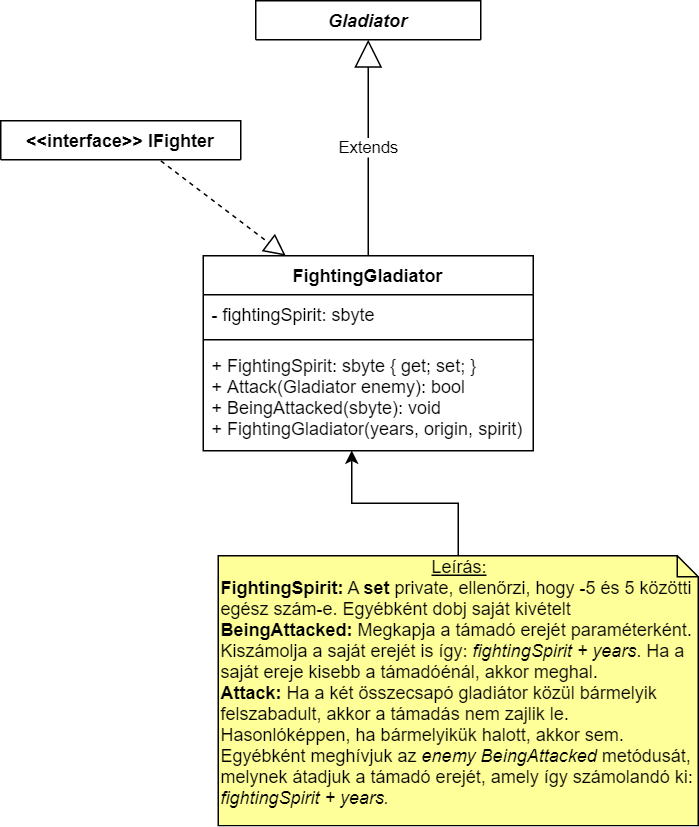

The diagram above was exported from draw.io. Its source (the exported page's mxGraphModel, read from the mxfile embedded in the PNG):
<mxGraphModel dx="1422" dy="713" grid="1" gridSize="10" guides="1" tooltips="1" connect="1" arrows="1" fold="1" page="1" pageScale="1" pageWidth="1169" pageHeight="827" math="0" shadow="0">
  <root>
    <mxCell id="0" />
    <mxCell id="1" parent="0" />
    <mxCell id="2" style="edgeStyle=orthogonalEdgeStyle;rounded=0;orthogonalLoop=1;jettySize=auto;html=1;exitX=0.5;exitY=0;exitDx=0;exitDy=0;exitPerimeter=0;entryX=0.45;entryY=0.998;entryDx=0;entryDy=0;entryPerimeter=0;" edge="1" source="3" target="8" parent="1">
      <mxGeometry relative="1" as="geometry" />
    </mxCell>
    <mxCell id="3" value="&lt;div style=&quot;text-align: center&quot;&gt;&lt;u&gt;Leírás:&lt;/u&gt;&lt;/div&gt;&lt;span&gt;&lt;b&gt;FightingSpirit&lt;/b&gt;&lt;/span&gt;&lt;b&gt;:&lt;/b&gt;&amp;nbsp;A&amp;nbsp;&lt;b&gt;set&lt;/b&gt;&amp;nbsp;private, ellenőrzi, hogy&amp;nbsp;-5 és 5 közötti egész szám-e. Egyébként dobj saját kivételt&lt;br&gt;&lt;b&gt;BeingAttacked:&lt;/b&gt; Megkapja a támadó erejét paraméterként. Kiszámolja a saját erejét is így:&amp;nbsp;&lt;i&gt;fightingSpirit + years&lt;/i&gt;. Ha a saját ereje kisebb a támadóénál, akkor meghal.&lt;br&gt;&lt;b&gt;Attack:&lt;/b&gt;&amp;nbsp;Ha a két összecsapó gladiátor közül bármelyik felszabadult, akkor a támadás nem zajlik le. Hasonlóképpen, ha bármelyikük halott, akkor sem. Egyébként meghívjuk az &lt;i&gt;enemy&lt;/i&gt; &lt;i&gt;BeingAttacked&lt;/i&gt; metódusát, melynek átadjuk a támadó erejét, amely így számolandó ki: &lt;i&gt;fightingSpirit + years.&lt;/i&gt;" style="shape=note;whiteSpace=wrap;html=1;size=14;verticalAlign=top;align=left;spacingTop=-6;fillColor=#FFFF99;" vertex="1" parent="1">
      <mxGeometry x="730" y="550" width="320" height="180" as="geometry" />
    </mxCell>
    <mxCell id="4" value="Extends" style="endArrow=block;endSize=16;endFill=0;html=1;entryX=0.5;entryY=1;entryDx=0;entryDy=0;exitX=0.5;exitY=0;exitDx=0;exitDy=0;" edge="1" source="5" target="10" parent="1">
      <mxGeometry width="160" relative="1" as="geometry">
        <mxPoint x="30" y="740" as="sourcePoint" />
        <mxPoint x="368.93000000000006" y="305.39200000000005" as="targetPoint" />
      </mxGeometry>
    </mxCell>
    <mxCell id="5" value="FightingGladiator" style="swimlane;fontStyle=1;align=center;verticalAlign=top;childLayout=stackLayout;horizontal=1;startSize=26;horizontalStack=0;resizeParent=1;resizeParentMax=0;resizeLast=0;collapsible=1;marginBottom=0;" vertex="1" parent="1">
      <mxGeometry x="720" y="350" width="220" height="130" as="geometry" />
    </mxCell>
    <mxCell id="6" value="- fightingSpirit: sbyte" style="text;strokeColor=none;fillColor=none;align=left;verticalAlign=top;spacingLeft=4;spacingRight=4;overflow=hidden;rotatable=0;points=[[0,0.5],[1,0.5]];portConstraint=eastwest;" vertex="1" parent="5">
      <mxGeometry y="26" width="220" height="26" as="geometry" />
    </mxCell>
    <mxCell id="7" value="" style="line;strokeWidth=1;fillColor=none;align=left;verticalAlign=middle;spacingTop=-1;spacingLeft=3;spacingRight=3;rotatable=0;labelPosition=right;points=[];portConstraint=eastwest;" vertex="1" parent="5">
      <mxGeometry y="52" width="220" height="8" as="geometry" />
    </mxCell>
    <mxCell id="8" value="+ FightingSpirit: sbyte { get; set; }&#10;+ Attack(Gladiator enemy): bool&#10;+ BeingAttacked(sbyte): void&#10;+ FightingGladiator(years, origin, spirit)&#10;" style="text;strokeColor=none;fillColor=none;align=left;verticalAlign=top;spacingLeft=4;spacingRight=4;overflow=hidden;rotatable=0;points=[[0,0.5],[1,0.5]];portConstraint=eastwest;" vertex="1" parent="5">
      <mxGeometry y="60" width="220" height="70" as="geometry" />
    </mxCell>
    <mxCell id="9" value="" style="endArrow=block;dashed=1;endFill=0;endSize=12;html=1;exitX=0.667;exitY=1.029;exitDx=0;exitDy=0;exitPerimeter=0;entryX=0.25;entryY=0;entryDx=0;entryDy=0;" edge="1" source="15" target="5" parent="1">
      <mxGeometry width="160" relative="1" as="geometry">
        <mxPoint x="502.29999999999995" y="380.51" as="sourcePoint" />
        <mxPoint x="351" y="410" as="targetPoint" />
      </mxGeometry>
    </mxCell>
    <mxCell id="10" value="Gladiator" style="swimlane;fontStyle=3;align=center;verticalAlign=top;childLayout=stackLayout;horizontal=1;startSize=26;horizontalStack=0;resizeParent=1;resizeParentMax=0;resizeLast=0;collapsible=1;marginBottom=0;" vertex="1" collapsed="1" parent="1">
      <mxGeometry x="755" y="180" width="150" height="26" as="geometry">
        <mxRectangle x="440" y="70" width="210" height="190" as="alternateBounds" />
      </mxGeometry>
    </mxCell>
    <mxCell id="11" value="- years: byte&#10;- origin: OriginType&#10;- isFreed: bool&#10;- isAlive: bool&#10;" style="text;strokeColor=none;fillColor=none;align=left;verticalAlign=top;spacingLeft=4;spacingRight=4;overflow=hidden;rotatable=0;points=[[0,0.5],[1,0.5]];portConstraint=eastwest;" vertex="1" parent="10">
      <mxGeometry y="26" width="150" height="64" as="geometry" />
    </mxCell>
    <mxCell id="12" value="" style="line;strokeWidth=1;fillColor=none;align=left;verticalAlign=middle;spacingTop=-1;spacingLeft=3;spacingRight=3;rotatable=0;labelPosition=right;points=[];portConstraint=eastwest;" vertex="1" parent="10">
      <mxGeometry y="90" width="150" height="8" as="geometry" />
    </mxCell>
    <mxCell id="13" value="+ Years: byte { get; set; }&#10;+ Origin: OriginType { get; }&#10;+ IsFreed: bool { get; set; }&#10;+ IsAlive: bool { get; }&#10;- Die(): void&#10;+ Gladiator(years, origin)&#10;" style="text;strokeColor=none;fillColor=none;align=left;verticalAlign=top;spacingLeft=4;spacingRight=4;overflow=hidden;rotatable=0;points=[[0,0.5],[1,0.5]];portConstraint=eastwest;fontStyle=0" vertex="1" parent="10">
      <mxGeometry y="98" width="150" height="92" as="geometry" />
    </mxCell>
    <mxCell id="14" value="&lt;&lt;interface&gt;&gt; IFighter" style="swimlane;fontStyle=1;childLayout=stackLayout;horizontal=1;startSize=26;fillColor=none;horizontalStack=0;resizeParent=1;resizeParentMax=0;resizeLast=0;collapsible=1;marginBottom=0;" vertex="1" collapsed="1" parent="1">
      <mxGeometry x="585" y="260" width="160" height="26" as="geometry">
        <mxRectangle x="450" y="310" width="180" height="60" as="alternateBounds" />
      </mxGeometry>
    </mxCell>
    <mxCell id="15" value="+ Attack(Gladiator enemy): bool&#10;+ BeingAttacked(sbyte): void" style="text;strokeColor=none;fillColor=none;align=left;verticalAlign=top;spacingLeft=4;spacingRight=4;overflow=hidden;rotatable=0;points=[[0,0.5],[1,0.5]];portConstraint=eastwest;fontStyle=2" vertex="1" parent="14">
      <mxGeometry y="26" width="160" height="34" as="geometry" />
    </mxCell>
  </root>
</mxGraphModel>